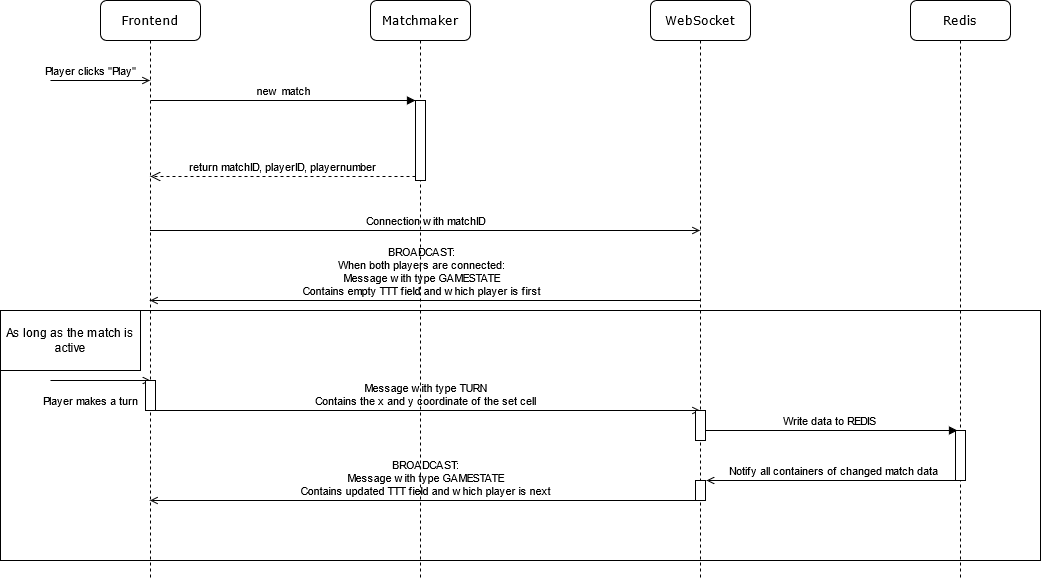

The diagram above was exported from draw.io. Its source (the exported page's mxGraphModel, read from the mxfile embedded in the PNG):
<mxGraphModel dx="1550" dy="824" grid="1" gridSize="10" guides="1" tooltips="1" connect="1" arrows="1" fold="1" page="1" pageScale="1" pageWidth="1100" pageHeight="850" background="none" math="0" shadow="0">
  <root>
    <mxCell id="0" />
    <mxCell id="1" parent="0" />
    <mxCell id="0ZvK0RBcQiEQK9mtxIKS-15" value="" style="rounded=0;whiteSpace=wrap;html=1;fillColor=none;" vertex="1" parent="1">
      <mxGeometry y="390" width="1040" height="250" as="geometry" />
    </mxCell>
    <mxCell id="7baba1c4bc27f4b0-2" value="Matchmaker" style="shape=umlLifeline;perimeter=lifelinePerimeter;whiteSpace=wrap;html=1;container=1;collapsible=0;recursiveResize=0;outlineConnect=0;rounded=1;shadow=0;comic=0;labelBackgroundColor=none;strokeWidth=1;fontFamily=Verdana;fontSize=12;align=center;" parent="1" vertex="1">
      <mxGeometry x="370" y="80" width="100" height="580" as="geometry" />
    </mxCell>
    <mxCell id="7baba1c4bc27f4b0-3" value="WebSocket" style="shape=umlLifeline;perimeter=lifelinePerimeter;whiteSpace=wrap;html=1;container=1;collapsible=0;recursiveResize=0;outlineConnect=0;rounded=1;shadow=0;comic=0;labelBackgroundColor=none;strokeWidth=1;fontFamily=Verdana;fontSize=12;align=center;" parent="1" vertex="1">
      <mxGeometry x="650" y="80" width="100" height="580" as="geometry" />
    </mxCell>
    <mxCell id="7baba1c4bc27f4b0-8" value="Frontend" style="shape=umlLifeline;perimeter=lifelinePerimeter;whiteSpace=wrap;html=1;container=1;collapsible=0;recursiveResize=0;outlineConnect=0;rounded=1;shadow=0;comic=0;labelBackgroundColor=none;strokeWidth=1;fontFamily=Verdana;fontSize=12;align=center;" parent="1" vertex="1">
      <mxGeometry x="100" y="80" width="100" height="580" as="geometry" />
    </mxCell>
    <mxCell id="0ZvK0RBcQiEQK9mtxIKS-1" value="&lt;div&gt;Redis&lt;/div&gt;" style="shape=umlLifeline;perimeter=lifelinePerimeter;whiteSpace=wrap;html=1;container=1;collapsible=0;recursiveResize=0;outlineConnect=0;rounded=1;shadow=0;comic=0;labelBackgroundColor=none;strokeWidth=1;fontFamily=Verdana;fontSize=12;align=center;" vertex="1" parent="1">
      <mxGeometry x="910" y="80" width="100" height="580" as="geometry" />
    </mxCell>
    <mxCell id="0ZvK0RBcQiEQK9mtxIKS-22" value="" style="html=1;points=[];perimeter=orthogonalPerimeter;" vertex="1" parent="0ZvK0RBcQiEQK9mtxIKS-1">
      <mxGeometry x="45" y="430" width="10" height="50" as="geometry" />
    </mxCell>
    <mxCell id="0ZvK0RBcQiEQK9mtxIKS-2" value="" style="html=1;points=[];perimeter=orthogonalPerimeter;" vertex="1" parent="1">
      <mxGeometry x="415" y="180" width="10" height="80" as="geometry" />
    </mxCell>
    <mxCell id="0ZvK0RBcQiEQK9mtxIKS-3" value="new match" style="html=1;verticalAlign=bottom;endArrow=block;entryX=0;entryY=0;" edge="1" target="0ZvK0RBcQiEQK9mtxIKS-2" parent="1">
      <mxGeometry relative="1" as="geometry">
        <mxPoint x="150" y="180" as="sourcePoint" />
        <Array as="points">
          <mxPoint x="190" y="180" />
        </Array>
      </mxGeometry>
    </mxCell>
    <mxCell id="0ZvK0RBcQiEQK9mtxIKS-4" value="return matchID, playerID, playernumber" style="html=1;verticalAlign=bottom;endArrow=open;dashed=1;endSize=8;exitX=0;exitY=0.95;" edge="1" source="0ZvK0RBcQiEQK9mtxIKS-2" parent="1">
      <mxGeometry relative="1" as="geometry">
        <mxPoint x="150" y="256" as="targetPoint" />
      </mxGeometry>
    </mxCell>
    <mxCell id="0ZvK0RBcQiEQK9mtxIKS-6" value="Connection with matchID" style="html=1;verticalAlign=bottom;labelBackgroundColor=none;endArrow=open;endFill=0;" edge="1" parent="1" source="7baba1c4bc27f4b0-8" target="7baba1c4bc27f4b0-3">
      <mxGeometry width="160" relative="1" as="geometry">
        <mxPoint x="470" y="420" as="sourcePoint" />
        <mxPoint x="630" y="420" as="targetPoint" />
        <Array as="points">
          <mxPoint x="460" y="310" />
        </Array>
      </mxGeometry>
    </mxCell>
    <mxCell id="0ZvK0RBcQiEQK9mtxIKS-7" value="&lt;div&gt;BROADCAST: &lt;br&gt;&lt;/div&gt;&lt;div&gt;When both players are connected:&lt;/div&gt;&lt;div&gt;Message with type GAMESTATE&lt;/div&gt;&lt;div&gt;Contains empty TTT field and which player is first&lt;br&gt;&lt;/div&gt;" style="html=1;verticalAlign=bottom;labelBackgroundColor=none;endArrow=open;endFill=0;" edge="1" parent="1" source="7baba1c4bc27f4b0-3" target="7baba1c4bc27f4b0-8">
      <mxGeometry x="0.0164" width="160" relative="1" as="geometry">
        <mxPoint x="470" y="420" as="sourcePoint" />
        <mxPoint x="630" y="420" as="targetPoint" />
        <Array as="points">
          <mxPoint x="640" y="380" />
          <mxPoint x="500" y="380" />
          <mxPoint x="440" y="380" />
          <mxPoint x="180" y="380" />
        </Array>
        <mxPoint x="1" as="offset" />
      </mxGeometry>
    </mxCell>
    <mxCell id="0ZvK0RBcQiEQK9mtxIKS-9" value="Player clicks &quot;Play&quot;" style="html=1;verticalAlign=bottom;labelBackgroundColor=none;endArrow=open;endFill=0;" edge="1" parent="1" target="7baba1c4bc27f4b0-8">
      <mxGeometry x="-0.196" width="160" relative="1" as="geometry">
        <mxPoint x="50" y="160" as="sourcePoint" />
        <mxPoint x="130" y="160" as="targetPoint" />
        <mxPoint as="offset" />
      </mxGeometry>
    </mxCell>
    <mxCell id="0ZvK0RBcQiEQK9mtxIKS-10" value="Player makes a turn" style="html=1;verticalAlign=bottom;labelBackgroundColor=none;endArrow=open;endFill=0;startArrow=none;" edge="1" parent="1" target="7baba1c4bc27f4b0-8">
      <mxGeometry x="-0.204" y="-30" width="160" relative="1" as="geometry">
        <mxPoint x="50" y="460" as="sourcePoint" />
        <mxPoint x="130" y="424" as="targetPoint" />
        <Array as="points">
          <mxPoint x="110" y="460" />
          <mxPoint x="150" y="460" />
        </Array>
        <mxPoint as="offset" />
      </mxGeometry>
    </mxCell>
    <mxCell id="0ZvK0RBcQiEQK9mtxIKS-11" value="&lt;div&gt;Message with type TURN&lt;/div&gt;&lt;div&gt;Contains the x and y coordinate of the set cell&lt;br&gt;&lt;/div&gt;" style="html=1;verticalAlign=bottom;labelBackgroundColor=none;endArrow=open;endFill=0;" edge="1" parent="1" source="7baba1c4bc27f4b0-8" target="7baba1c4bc27f4b0-3">
      <mxGeometry width="160" relative="1" as="geometry">
        <mxPoint x="180" y="460" as="sourcePoint" />
        <mxPoint x="340" y="460" as="targetPoint" />
        <Array as="points">
          <mxPoint x="310" y="490" />
          <mxPoint x="510" y="490" />
          <mxPoint x="560" y="490" />
          <mxPoint x="600" y="490" />
          <mxPoint x="640" y="490" />
        </Array>
      </mxGeometry>
    </mxCell>
    <mxCell id="0ZvK0RBcQiEQK9mtxIKS-12" value="Write data to REDIS" style="html=1;verticalAlign=bottom;endArrow=block;" edge="1" parent="1">
      <mxGeometry width="80" relative="1" as="geometry">
        <mxPoint x="700" y="510" as="sourcePoint" />
        <mxPoint x="957" y="510" as="targetPoint" />
        <Array as="points" />
      </mxGeometry>
    </mxCell>
    <mxCell id="0ZvK0RBcQiEQK9mtxIKS-13" value="Notify all containers of changed match data" style="html=1;verticalAlign=bottom;labelBackgroundColor=none;endArrow=open;endFill=0;" edge="1" parent="1">
      <mxGeometry width="160" relative="1" as="geometry">
        <mxPoint x="960" y="560" as="sourcePoint" />
        <mxPoint x="706" y="560" as="targetPoint" />
        <Array as="points" />
      </mxGeometry>
    </mxCell>
    <mxCell id="0ZvK0RBcQiEQK9mtxIKS-14" value="&lt;div&gt;BROADCAST:&lt;/div&gt;&lt;div&gt;Message with type GAMESTATE&lt;/div&gt;&lt;div&gt;Contains updated TTT field and which player is next&lt;br&gt;&lt;/div&gt;" style="html=1;verticalAlign=bottom;labelBackgroundColor=none;endArrow=open;endFill=0;" edge="1" parent="1" target="7baba1c4bc27f4b0-8">
      <mxGeometry width="160" relative="1" as="geometry">
        <mxPoint x="700" y="580" as="sourcePoint" />
        <mxPoint x="670" y="570" as="targetPoint" />
        <Array as="points">
          <mxPoint x="600" y="580" />
        </Array>
      </mxGeometry>
    </mxCell>
    <mxCell id="0ZvK0RBcQiEQK9mtxIKS-17" value="As long as the match is active" style="rounded=0;whiteSpace=wrap;html=1;fillColor=none;" vertex="1" parent="1">
      <mxGeometry y="390" width="140" height="60" as="geometry" />
    </mxCell>
    <mxCell id="0ZvK0RBcQiEQK9mtxIKS-18" value="" style="html=1;points=[];perimeter=orthogonalPerimeter;" vertex="1" parent="1">
      <mxGeometry x="695" y="490" width="10" height="30" as="geometry" />
    </mxCell>
    <mxCell id="0ZvK0RBcQiEQK9mtxIKS-19" value="" style="html=1;points=[];perimeter=orthogonalPerimeter;" vertex="1" parent="1">
      <mxGeometry x="695" y="560" width="10" height="20" as="geometry" />
    </mxCell>
    <mxCell id="0ZvK0RBcQiEQK9mtxIKS-20" value="" style="html=1;points=[];perimeter=orthogonalPerimeter;" vertex="1" parent="1">
      <mxGeometry x="145" y="460" width="10" height="30" as="geometry" />
    </mxCell>
  </root>
</mxGraphModel>